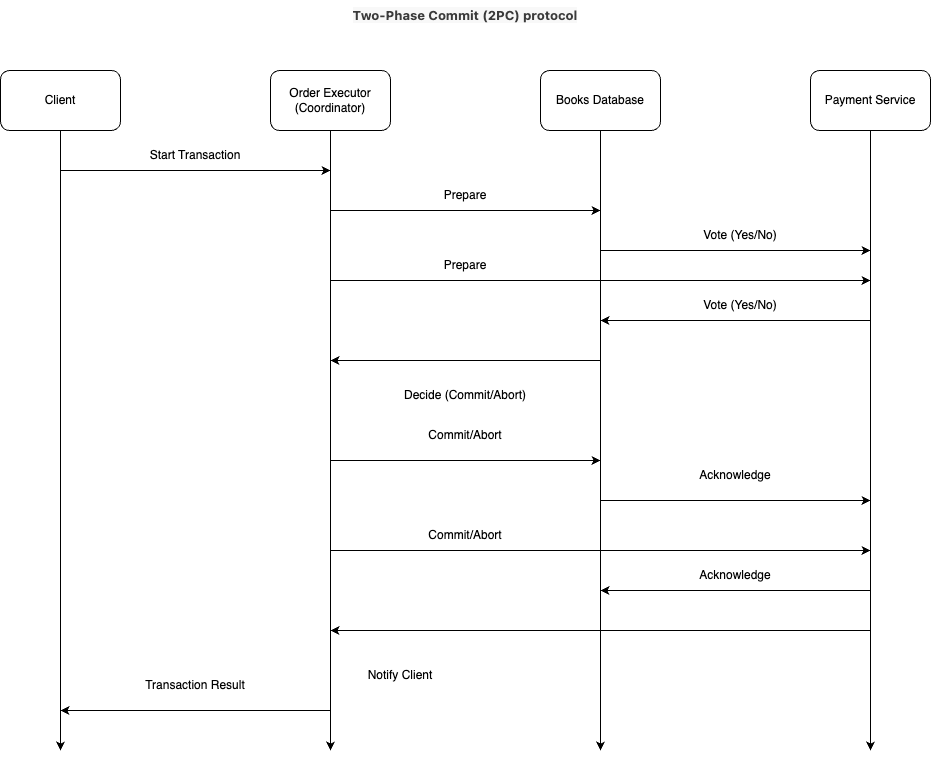

The diagram above was exported from draw.io. Its source (the exported page's mxGraphModel, read from the mxfile embedded in the PNG):
<mxGraphModel dx="1194" dy="606" grid="1" gridSize="10" guides="1" tooltips="1" connect="1" arrows="1" fold="1" page="1" pageScale="1" pageWidth="827" pageHeight="1169" math="0" shadow="0">
  <root>
    <mxCell id="0" />
    <mxCell id="1" parent="0" />
    <mxCell id="MM5zI2L9Es2B2kq9KUsr-1" value="Client" style="rounded=1;whiteSpace=wrap;html=1;" vertex="1" parent="1">
      <mxGeometry x="10" y="80" width="120" height="60" as="geometry" />
    </mxCell>
    <mxCell id="MM5zI2L9Es2B2kq9KUsr-2" value="Order Executor&lt;div&gt;(Coordinator)&lt;br&gt;&lt;/div&gt;" style="rounded=1;whiteSpace=wrap;html=1;" vertex="1" parent="1">
      <mxGeometry x="280" y="80" width="120" height="60" as="geometry" />
    </mxCell>
    <mxCell id="MM5zI2L9Es2B2kq9KUsr-3" value="Books Database" style="rounded=1;whiteSpace=wrap;html=1;" vertex="1" parent="1">
      <mxGeometry x="550" y="80" width="120" height="60" as="geometry" />
    </mxCell>
    <mxCell id="MM5zI2L9Es2B2kq9KUsr-5" value="Payment Service" style="rounded=1;whiteSpace=wrap;html=1;" vertex="1" parent="1">
      <mxGeometry x="820" y="80" width="120" height="60" as="geometry" />
    </mxCell>
    <mxCell id="MM5zI2L9Es2B2kq9KUsr-6" value="&lt;b&gt;&lt;span style=&quot;color: rgb(59, 59, 59); font-family: -apple-system, &amp;quot;system-ui&amp;quot;, sans-serif; font-size: 13px; text-align: start; background-color: rgb(248, 248, 248);&quot;&gt;T&lt;/span&gt;&lt;span style=&quot;color: rgb(59, 59, 59); font-family: -apple-system, &amp;quot;system-ui&amp;quot;, sans-serif; font-size: 13px; text-align: start; background-color: rgb(248, 248, 248);&quot;&gt;w&lt;/span&gt;&lt;span style=&quot;color: rgb(59, 59, 59); font-family: -apple-system, &amp;quot;system-ui&amp;quot;, sans-serif; font-size: 13px; text-align: start; background-color: rgb(248, 248, 248);&quot;&gt;o&lt;/span&gt;&lt;span style=&quot;color: rgb(59, 59, 59); font-family: -apple-system, &amp;quot;system-ui&amp;quot;, sans-serif; font-size: 13px; text-align: start; background-color: rgb(248, 248, 248);&quot;&gt;-P&lt;/span&gt;&lt;span style=&quot;color: rgb(59, 59, 59); font-family: -apple-system, &amp;quot;system-ui&amp;quot;, sans-serif; font-size: 13px; text-align: start; background-color: rgb(248, 248, 248);&quot;&gt;h&lt;/span&gt;&lt;span style=&quot;color: rgb(59, 59, 59); font-family: -apple-system, &amp;quot;system-ui&amp;quot;, sans-serif; font-size: 13px; text-align: start; background-color: rgb(248, 248, 248);&quot;&gt;a&lt;/span&gt;&lt;span style=&quot;color: rgb(59, 59, 59); font-family: -apple-system, &amp;quot;system-ui&amp;quot;, sans-serif; font-size: 13px; text-align: start; background-color: rgb(248, 248, 248);&quot;&gt;s&lt;/span&gt;&lt;span style=&quot;color: rgb(59, 59, 59); font-family: -apple-system, &amp;quot;system-ui&amp;quot;, sans-serif; font-size: 13px; text-align: start; background-color: rgb(248, 248, 248);&quot;&gt;e&lt;/span&gt;&lt;span style=&quot;color: rgb(59, 59, 59); font-family: -apple-system, &amp;quot;system-ui&amp;quot;, sans-serif; font-size: 13px; text-align: start; background-color: rgb(248, 248, 248);&quot;&gt;&amp;nbsp;C&lt;/span&gt;&lt;span style=&quot;color: rgb(59, 59, 59); font-family: -apple-system, &amp;quot;system-ui&amp;quot;, sans-serif; font-size: 13px; text-align: start; background-color: rgb(248, 248, 248);&quot;&gt;o&lt;/span&gt;&lt;span style=&quot;color: rgb(59, 59, 59); font-family: -apple-system, &amp;quot;system-ui&amp;quot;, sans-serif; font-size: 13px; text-align: start; background-color: rgb(248, 248, 248);&quot;&gt;m&lt;/span&gt;&lt;span style=&quot;color: rgb(59, 59, 59); font-family: -apple-system, &amp;quot;system-ui&amp;quot;, sans-serif; font-size: 13px; text-align: start; background-color: rgb(248, 248, 248);&quot;&gt;m&lt;/span&gt;&lt;span style=&quot;color: rgb(59, 59, 59); font-family: -apple-system, &amp;quot;system-ui&amp;quot;, sans-serif; font-size: 13px; text-align: start; background-color: rgb(248, 248, 248);&quot;&gt;i&lt;/span&gt;&lt;span style=&quot;color: rgb(59, 59, 59); font-family: -apple-system, &amp;quot;system-ui&amp;quot;, sans-serif; font-size: 13px; text-align: start; background-color: rgb(248, 248, 248);&quot;&gt;t&lt;/span&gt;&lt;span style=&quot;color: rgb(59, 59, 59); font-family: -apple-system, &amp;quot;system-ui&amp;quot;, sans-serif; font-size: 13px; text-align: start; background-color: rgb(248, 248, 248);&quot;&gt;&amp;nbsp;&lt;/span&gt;&lt;span style=&quot;color: rgb(59, 59, 59); font-family: -apple-system, &amp;quot;system-ui&amp;quot;, sans-serif; font-size: 13px; text-align: start; background-color: rgb(248, 248, 248);&quot;&gt;(&lt;/span&gt;&lt;span style=&quot;color: rgb(59, 59, 59); font-family: -apple-system, &amp;quot;system-ui&amp;quot;, sans-serif; font-size: 13px; text-align: start; background-color: rgb(248, 248, 248);&quot;&gt;2P&lt;/span&gt;&lt;span style=&quot;color: rgb(59, 59, 59); font-family: -apple-system, &amp;quot;system-ui&amp;quot;, sans-serif; font-size: 13px; text-align: start; background-color: rgb(248, 248, 248);&quot;&gt;C&lt;/span&gt;&lt;span style=&quot;color: rgb(59, 59, 59); font-family: -apple-system, &amp;quot;system-ui&amp;quot;, sans-serif; font-size: 13px; text-align: start; background-color: rgb(248, 248, 248);&quot;&gt;)&lt;/span&gt;&lt;span style=&quot;color: rgb(59, 59, 59); font-family: -apple-system, &amp;quot;system-ui&amp;quot;, sans-serif; font-size: 13px; text-align: start; background-color: rgb(248, 248, 248);&quot;&gt;&amp;nbsp;p&lt;/span&gt;&lt;span style=&quot;color: rgb(59, 59, 59); font-family: -apple-system, &amp;quot;system-ui&amp;quot;, sans-serif; font-size: 13px; text-align: start; background-color: rgb(248, 248, 248);&quot;&gt;r&lt;/span&gt;&lt;span style=&quot;color: rgb(59, 59, 59); font-family: -apple-system, &amp;quot;system-ui&amp;quot;, sans-serif; font-size: 13px; text-align: start; background-color: rgb(248, 248, 248);&quot;&gt;o&lt;/span&gt;&lt;span style=&quot;color: rgb(59, 59, 59); font-family: -apple-system, &amp;quot;system-ui&amp;quot;, sans-serif; font-size: 13px; text-align: start; background-color: rgb(248, 248, 248);&quot;&gt;t&lt;/span&gt;&lt;span style=&quot;color: rgb(59, 59, 59); font-family: -apple-system, &amp;quot;system-ui&amp;quot;, sans-serif; font-size: 13px; text-align: start; background-color: rgb(248, 248, 248);&quot;&gt;o&lt;/span&gt;&lt;span style=&quot;color: rgb(59, 59, 59); font-family: -apple-system, &amp;quot;system-ui&amp;quot;, sans-serif; font-size: 13px; text-align: start; background-color: rgb(248, 248, 248);&quot;&gt;c&lt;/span&gt;&lt;span style=&quot;color: rgb(59, 59, 59); font-family: -apple-system, &amp;quot;system-ui&amp;quot;, sans-serif; font-size: 13px; text-align: start; background-color: rgb(248, 248, 248);&quot;&gt;o&lt;/span&gt;&lt;span style=&quot;color: rgb(59, 59, 59); font-family: -apple-system, &amp;quot;system-ui&amp;quot;, sans-serif; font-size: 13px; text-align: start; background-color: rgb(248, 248, 248);&quot;&gt;l&lt;/span&gt;&lt;/b&gt;" style="text;html=1;align=center;verticalAlign=middle;whiteSpace=wrap;rounded=0;" vertex="1" parent="1">
      <mxGeometry x="10" y="10" width="930" height="30" as="geometry" />
    </mxCell>
    <mxCell id="MM5zI2L9Es2B2kq9KUsr-7" value="" style="endArrow=classic;html=1;rounded=0;exitX=0.5;exitY=1;exitDx=0;exitDy=0;" edge="1" parent="1" source="MM5zI2L9Es2B2kq9KUsr-1">
      <mxGeometry width="50" height="50" relative="1" as="geometry">
        <mxPoint x="450" y="310" as="sourcePoint" />
        <mxPoint x="70" y="760" as="targetPoint" />
      </mxGeometry>
    </mxCell>
    <mxCell id="MM5zI2L9Es2B2kq9KUsr-8" value="" style="endArrow=classic;html=1;rounded=0;exitX=0.5;exitY=1;exitDx=0;exitDy=0;" edge="1" parent="1" source="MM5zI2L9Es2B2kq9KUsr-2">
      <mxGeometry width="50" height="50" relative="1" as="geometry">
        <mxPoint x="450" y="310" as="sourcePoint" />
        <mxPoint x="340" y="760" as="targetPoint" />
      </mxGeometry>
    </mxCell>
    <mxCell id="MM5zI2L9Es2B2kq9KUsr-9" value="" style="endArrow=classic;html=1;rounded=0;exitX=0.5;exitY=1;exitDx=0;exitDy=0;" edge="1" parent="1" source="MM5zI2L9Es2B2kq9KUsr-3">
      <mxGeometry width="50" height="50" relative="1" as="geometry">
        <mxPoint x="450" y="310" as="sourcePoint" />
        <mxPoint x="610" y="760" as="targetPoint" />
      </mxGeometry>
    </mxCell>
    <mxCell id="MM5zI2L9Es2B2kq9KUsr-10" value="" style="endArrow=classic;html=1;rounded=0;exitX=0.5;exitY=1;exitDx=0;exitDy=0;" edge="1" parent="1" source="MM5zI2L9Es2B2kq9KUsr-5">
      <mxGeometry width="50" height="50" relative="1" as="geometry">
        <mxPoint x="450" y="310" as="sourcePoint" />
        <mxPoint x="880" y="760" as="targetPoint" />
      </mxGeometry>
    </mxCell>
    <mxCell id="MM5zI2L9Es2B2kq9KUsr-11" value="" style="endArrow=classic;html=1;rounded=0;" edge="1" parent="1">
      <mxGeometry width="50" height="50" relative="1" as="geometry">
        <mxPoint x="70" y="180" as="sourcePoint" />
        <mxPoint x="340" y="180" as="targetPoint" />
      </mxGeometry>
    </mxCell>
    <mxCell id="MM5zI2L9Es2B2kq9KUsr-13" value="Start Transaction" style="text;html=1;align=center;verticalAlign=middle;whiteSpace=wrap;rounded=0;" vertex="1" parent="1">
      <mxGeometry x="120" y="150" width="170" height="30" as="geometry" />
    </mxCell>
    <mxCell id="MM5zI2L9Es2B2kq9KUsr-14" value="" style="endArrow=classic;html=1;rounded=0;" edge="1" parent="1">
      <mxGeometry width="50" height="50" relative="1" as="geometry">
        <mxPoint x="340" y="220" as="sourcePoint" />
        <mxPoint x="610" y="220" as="targetPoint" />
      </mxGeometry>
    </mxCell>
    <mxCell id="MM5zI2L9Es2B2kq9KUsr-16" value="Prepare" style="text;html=1;align=center;verticalAlign=middle;whiteSpace=wrap;rounded=0;" vertex="1" parent="1">
      <mxGeometry x="445" y="190" width="60" height="30" as="geometry" />
    </mxCell>
    <mxCell id="MM5zI2L9Es2B2kq9KUsr-17" value="" style="endArrow=classic;html=1;rounded=0;" edge="1" parent="1">
      <mxGeometry width="50" height="50" relative="1" as="geometry">
        <mxPoint x="610" y="260" as="sourcePoint" />
        <mxPoint x="880" y="260" as="targetPoint" />
      </mxGeometry>
    </mxCell>
    <mxCell id="MM5zI2L9Es2B2kq9KUsr-18" value="Vote (Yes/No)" style="text;html=1;align=center;verticalAlign=middle;whiteSpace=wrap;rounded=0;" vertex="1" parent="1">
      <mxGeometry x="680" y="230" width="140" height="30" as="geometry" />
    </mxCell>
    <mxCell id="MM5zI2L9Es2B2kq9KUsr-19" value="" style="endArrow=classic;html=1;rounded=0;" edge="1" parent="1">
      <mxGeometry width="50" height="50" relative="1" as="geometry">
        <mxPoint x="340" y="290" as="sourcePoint" />
        <mxPoint x="880" y="290" as="targetPoint" />
      </mxGeometry>
    </mxCell>
    <mxCell id="MM5zI2L9Es2B2kq9KUsr-20" value="Prepare" style="text;html=1;align=center;verticalAlign=middle;whiteSpace=wrap;rounded=0;" vertex="1" parent="1">
      <mxGeometry x="445" y="260" width="60" height="30" as="geometry" />
    </mxCell>
    <mxCell id="MM5zI2L9Es2B2kq9KUsr-21" value="" style="endArrow=classic;html=1;rounded=0;" edge="1" parent="1">
      <mxGeometry width="50" height="50" relative="1" as="geometry">
        <mxPoint x="880" y="330" as="sourcePoint" />
        <mxPoint x="610" y="330" as="targetPoint" />
      </mxGeometry>
    </mxCell>
    <mxCell id="MM5zI2L9Es2B2kq9KUsr-22" value="Vote (Yes/No)" style="text;html=1;align=center;verticalAlign=middle;whiteSpace=wrap;rounded=0;" vertex="1" parent="1">
      <mxGeometry x="690" y="300" width="120" height="30" as="geometry" />
    </mxCell>
    <mxCell id="MM5zI2L9Es2B2kq9KUsr-23" value="" style="endArrow=classic;html=1;rounded=0;" edge="1" parent="1">
      <mxGeometry width="50" height="50" relative="1" as="geometry">
        <mxPoint x="610" y="370" as="sourcePoint" />
        <mxPoint x="340" y="370" as="targetPoint" />
      </mxGeometry>
    </mxCell>
    <mxCell id="MM5zI2L9Es2B2kq9KUsr-24" value="Decide (Commit/Abort)" style="text;html=1;align=center;verticalAlign=middle;whiteSpace=wrap;rounded=0;" vertex="1" parent="1">
      <mxGeometry x="390" y="390" width="170" height="30" as="geometry" />
    </mxCell>
    <mxCell id="MM5zI2L9Es2B2kq9KUsr-25" value="" style="endArrow=classic;html=1;rounded=0;" edge="1" parent="1">
      <mxGeometry width="50" height="50" relative="1" as="geometry">
        <mxPoint x="340" y="470" as="sourcePoint" />
        <mxPoint x="610" y="470" as="targetPoint" />
      </mxGeometry>
    </mxCell>
    <mxCell id="MM5zI2L9Es2B2kq9KUsr-26" value="Commit/Abort" style="text;html=1;align=center;verticalAlign=middle;whiteSpace=wrap;rounded=0;" vertex="1" parent="1">
      <mxGeometry x="420" y="430" width="110" height="30" as="geometry" />
    </mxCell>
    <mxCell id="MM5zI2L9Es2B2kq9KUsr-27" value="" style="endArrow=classic;html=1;rounded=0;" edge="1" parent="1">
      <mxGeometry width="50" height="50" relative="1" as="geometry">
        <mxPoint x="610" y="510" as="sourcePoint" />
        <mxPoint x="880" y="510" as="targetPoint" />
      </mxGeometry>
    </mxCell>
    <mxCell id="MM5zI2L9Es2B2kq9KUsr-28" value="Acknowledge" style="text;html=1;align=center;verticalAlign=middle;whiteSpace=wrap;rounded=0;" vertex="1" parent="1">
      <mxGeometry x="690" y="470" width="110" height="30" as="geometry" />
    </mxCell>
    <mxCell id="MM5zI2L9Es2B2kq9KUsr-29" value="" style="endArrow=classic;html=1;rounded=0;" edge="1" parent="1">
      <mxGeometry width="50" height="50" relative="1" as="geometry">
        <mxPoint x="340" y="560" as="sourcePoint" />
        <mxPoint x="880" y="560" as="targetPoint" />
      </mxGeometry>
    </mxCell>
    <mxCell id="MM5zI2L9Es2B2kq9KUsr-31" value="Commit/Abort" style="text;html=1;align=center;verticalAlign=middle;whiteSpace=wrap;rounded=0;" vertex="1" parent="1">
      <mxGeometry x="420" y="530" width="110" height="30" as="geometry" />
    </mxCell>
    <mxCell id="MM5zI2L9Es2B2kq9KUsr-32" value="" style="endArrow=classic;html=1;rounded=0;" edge="1" parent="1">
      <mxGeometry width="50" height="50" relative="1" as="geometry">
        <mxPoint x="880" y="600" as="sourcePoint" />
        <mxPoint x="610" y="600" as="targetPoint" />
      </mxGeometry>
    </mxCell>
    <mxCell id="MM5zI2L9Es2B2kq9KUsr-33" value="Acknowledge" style="text;html=1;align=center;verticalAlign=middle;whiteSpace=wrap;rounded=0;" vertex="1" parent="1">
      <mxGeometry x="690" y="570" width="110" height="30" as="geometry" />
    </mxCell>
    <mxCell id="MM5zI2L9Es2B2kq9KUsr-34" value="" style="endArrow=classic;html=1;rounded=0;" edge="1" parent="1">
      <mxGeometry width="50" height="50" relative="1" as="geometry">
        <mxPoint x="880" y="640" as="sourcePoint" />
        <mxPoint x="340" y="640" as="targetPoint" />
      </mxGeometry>
    </mxCell>
    <mxCell id="MM5zI2L9Es2B2kq9KUsr-35" value="Notify Client" style="text;html=1;align=center;verticalAlign=middle;whiteSpace=wrap;rounded=0;" vertex="1" parent="1">
      <mxGeometry x="340" y="670" width="140" height="30" as="geometry" />
    </mxCell>
    <mxCell id="MM5zI2L9Es2B2kq9KUsr-37" value="" style="endArrow=classic;html=1;rounded=0;" edge="1" parent="1">
      <mxGeometry width="50" height="50" relative="1" as="geometry">
        <mxPoint x="340" y="720" as="sourcePoint" />
        <mxPoint x="70" y="720" as="targetPoint" />
      </mxGeometry>
    </mxCell>
    <mxCell id="MM5zI2L9Es2B2kq9KUsr-38" value="Transaction Result" style="text;html=1;align=center;verticalAlign=middle;whiteSpace=wrap;rounded=0;" vertex="1" parent="1">
      <mxGeometry x="105" y="680" width="200" height="30" as="geometry" />
    </mxCell>
  </root>
</mxGraphModel>